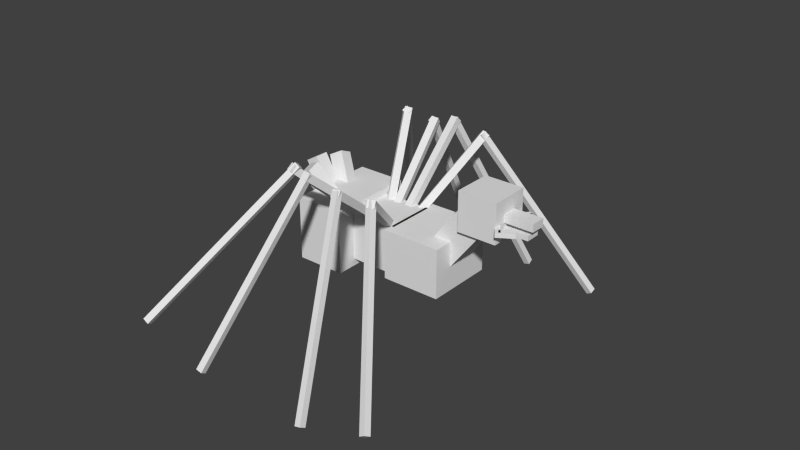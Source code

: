 # Source: spiderduck.blend  (saved by Blender 2.72.0; exported with 4.5.12 LTS)
import bpy
from mathutils import Matrix  # noqa: F401  (used for matrix-valued properties, if any)

bpy.ops.wm.read_factory_settings(use_empty=True)
scene = bpy.context.scene
scene.name = 'Scene'

# ---- collections
col_collection_1 = bpy.data.collections.new('Collection 1'); scene.collection.children.link(col_collection_1)

# ---- materials (node trees are filled in below, after node groups)
mat_material = bpy.data.materials.new('Material')
mat_material.alpha_threshold = 0.0
mat_material.use_transparent_shadow = False
mat_material.roughness = 0.5
mat_material.line_color = (0.0, 0.0, 0.0, 1.0)

# ---- material node trees

# ---- world
world_world = bpy.data.worlds.new('World'); scene.world = world_world
world_world.color = (0.05088, 0.05088, 0.05088)
world_world.use_sun_shadow = False
world_world.sun_shadow_jitter_overblur = 0.0
world_world.cycles.sampling_method = 'MANUAL'
world_world.cycles.sample_map_resolution = 256

# ---- meshes
me_cube = bpy.data.meshes.new('Cube')
me_cube.from_pydata([(-4.874, -8.108, -1.831), (-4.953, -7.898, -1.962), (-4.731, -7.898, -2.097), (-4.652, -8.108, -1.967), (-1.501, -3.411, 3.697), (-1.58, -3.201, 3.567), (-1.358, -3.201, 3.431), (-1.279, -3.411, 3.562), (-2.171, -8.084, -2.863), (-2.203, -7.863, -2.995), (-1.95, -7.863, -3.055), (-1.918, -8.084, -2.923), (-0.5999, -3.881, 3.761), (-0.6315, -3.66, 3.628), (-0.3785, -3.66, 3.568), (-0.347, -3.881, 3.701), (2.289, -7.743, -3.379), (2.32, -7.517, -3.504), (2.572, -7.517, -3.44), (2.541, -7.743, -3.315), (0.5869, -3.774, 3.356), (0.6185, -3.549, 3.231), (0.8706, -3.549, 3.294), (0.839, -3.774, 3.419), (4.901, -7.429, -2.708), (4.978, -7.213, -2.831), (5.199, -7.213, -2.693), (5.122, -7.429, -2.57), (1.389, -2.965, 2.926), (1.465, -2.749, 2.803), (1.686, -2.749, 2.94), (1.609, -2.965, 3.063), (-5.514, 7.652, -1.894), (-5.433, 7.865, -1.769), (-5.214, 7.865, -1.911), (-5.295, 7.652, -2.036), (-1.949, 3.067, 3.608), (-1.868, 3.28, 3.733), (-1.649, 3.28, 3.592), (-1.73, 3.067, 3.467), (-1.549, 7.339, -3.545), (-1.537, 7.564, -3.416), (-1.278, 7.564, -3.442), (-1.291, 7.339, -3.571), (-0.8639, 3.346, 3.353), (-0.8511, 3.571, 3.482), (-0.5923, 3.571, 3.456), (-0.6052, 3.346, 3.327), (1.874, 6.57, -3.455), (1.849, 6.807, -3.35), (2.103, 6.807, -3.292), (2.127, 6.57, -3.397), (0.2376, 3.244, 3.634), (0.2133, 3.48, 3.739), (0.4666, 3.48, 3.797), (0.4909, 3.244, 3.692), (5.389, 5.797, -3.258), (5.389, 6.041, -3.168), (5.616, 5.997, -3.049), (5.616, 5.753, -3.14), (1.489, 3.374, 3.293), (1.489, 3.618, 3.383), (1.716, 3.574, 3.502), (1.716, 3.33, 3.412), (0.2246, -0.3612, 0.2839), (0.1431, -0.1928, 0.5184), (0.4132, -0.06217, 0.5184), (0.4947, -0.2306, 0.2839), (1.586, -3.176, 2.778), (1.505, -3.008, 3.013), (1.775, -2.877, 3.013), (1.856, -3.046, 2.778), (0.05371, -0.7848, 0.7181), (0.02112, -0.6045, 0.9556), (0.3163, -0.5511, 0.9556), (0.3489, -0.7314, 0.7181), (0.617, -3.901, 3.161), (0.5844, -3.721, 3.399), (0.8796, -3.668, 3.399), (0.9122, -3.848, 3.161), (-0.3193, -0.9444, 0.9451), (-0.2951, -0.7531, 1.175), (0.002501, -0.7908, 1.175), (-0.02169, -0.9821, 0.9451), (-0.7038, -3.985, 3.516), (-0.6797, -3.793, 3.746), (-0.382, -3.831, 3.746), (-0.4062, -4.022, 3.516), (-0.7414, -0.7904, 0.7062), (-0.6718, -0.6, 0.9274), (-0.39, -0.7029, 0.9274), (-0.4596, -0.8933, 0.7062), (-1.753, -3.56, 3.409), (-1.683, -3.37, 3.63), (-1.401, -3.473, 3.63), (-1.471, -3.663, 3.409), (-0.6042, 0.5777, 1.039), (-0.7878, 0.6952, 0.8327), (-0.5724, 0.887, 0.7502), (-0.3888, 0.7695, 0.9563), (-1.93, 3.225, 3.729), (-2.114, 3.342, 3.523), (-1.898, 3.534, 3.44), (-1.715, 3.416, 3.646), (-0.3357, 0.4876, 0.896), (-0.3973, 0.6742, 0.6693), (-0.1059, 0.7415, 0.6456), (-0.0443, 0.5549, 0.8723), (-0.8174, 3.488, 3.497), (-0.8789, 3.675, 3.27), (-0.5876, 3.742, 3.246), (-0.526, 3.556, 3.473), (0.1301, 0.626, 0.9196), (0.1475, 0.8439, 0.7142), (0.4468, 0.8253, 0.7198), (0.4295, 0.6074, 0.9252), (0.2452, 3.364, 3.834), (0.2625, 3.581, 3.628), (0.5619, 3.563, 3.634), (0.5445, 3.345, 3.839), (0.4579, 0.8833, 0.7612), (0.6766, 0.9768, 0.5784), (0.8674, 0.7857, 0.709), (0.6487, 0.6922, 0.8918), (1.468, 3.704, 3.412), (1.687, 3.797, 3.229), (1.878, 3.606, 3.36), (1.659, 3.512, 3.542), (5.295, -0.4985, 2.3), (5.133, -0.6161, 2.3), (5.486, -1.101, 2.3), (5.648, -0.9839, 2.3), (5.295, -0.4985, 2.1), (5.133, -0.6161, 2.1), (5.486, -1.101, 2.1), (5.648, -0.9839, 2.1), (5.477, -0.8615, 2.3), (5.582, -1.032, 2.3), (6.094, -0.7191, 2.3), (5.989, -0.5485, 2.3), (5.477, -0.8615, 2.1), (5.582, -1.032, 2.1), (6.094, -0.7191, 2.1), (5.989, -0.5485, 2.1), (5.31, 0.4073, 2.1), (5.158, 0.5376, 2.1), (5.549, 0.9927, 2.1), (5.701, 0.8624, 2.1), (5.31, 0.4073, 2.3), (5.158, 0.5376, 2.3), (5.549, 0.9927, 2.3), (5.701, 0.8624, 2.3), (5.521, 0.7542, 2.1), (5.639, 0.9158, 2.1), (6.124, 0.5623, 2.1), (6.006, 0.4007, 2.1), (5.521, 0.7542, 2.3), (5.639, 0.9158, 2.3), (6.124, 0.5623, 2.3), (6.006, 0.4007, 2.3), (5.308, -0.3, 1.912), (5.308, 0.3, 1.912), (6.308, 0.3, 1.912), (6.308, -0.3, 1.912), (5.308, -0.3, 2.112), (5.308, 0.3, 2.112), (6.308, 0.3, 2.112), (6.308, -0.3, 2.112), (5.291, -0.3, 2.299), (5.291, 0.3, 2.299), (6.491, 0.3, 2.299), (6.491, -0.3, 2.299), (5.291, -0.3, 2.619), (5.291, 0.3, 2.619), (6.491, 0.3, 2.619), (6.491, -0.3, 2.619), (3.291, 1.4, -1.0), (3.291, -1.4, -1.0), (0.8909, -1.4, -1.0), (0.8909, 1.4, -1.0), (3.291, 1.4, 1.0), (3.291, -1.4, 1.0), (0.8909, -1.4, 1.0), (0.8909, 1.4, 1.0), (-2.566, -0.49, 0.2452), (-2.566, 0.01148, 0.4676), (-2.047, -0.08862, 0.7462), (-2.047, -0.5901, 0.5238), (-3.566, -1.068, 1.854), (-3.566, -0.5665, 2.076), (-3.047, -0.6666, 2.355), (-3.047, -1.168, 2.132), (-2.587, 0.01752, 0.4662), (-2.587, 0.5195, 0.245), (-2.067, 0.619, 0.5238), (-2.067, 0.1171, 0.7451), (-3.587, 0.5924, 2.076), (-3.587, 1.094, 1.855), (-3.067, 1.194, 2.134), (-3.067, 0.692, 2.355), (-2.992, -0.27, 0.284), (-2.992, 0.27, 0.284), (-2.472, 0.27, 0.584), (-2.472, -0.27, 0.584), (-3.992, -0.27, 2.016), (-3.992, 0.27, 2.016), (-3.472, 0.27, 2.316), (-3.472, -0.27, 2.316), (-0.9767, 1.8, -1.3), (-0.9767, -1.8, -1.3), (-2.977, -1.8, -1.3), (-2.977, 1.8, -1.3), (-0.9767, 1.8, 1.3), (-0.9767, -1.8, 1.3), (-2.977, -1.8, 1.3), (-2.977, 1.8, 1.3), (3.716, -0.8, 1.622), (3.716, 0.8, 1.622), (5.316, 0.8, 1.622), (5.316, -0.8, 1.622), (3.716, -0.8, 3.222), (3.716, 0.8, 3.222), (5.316, 0.8, 3.222), (5.316, -0.8, 3.222), (3.081, 0.6, -0.2903), (3.081, -0.6, -0.2903), (2.126, -0.6, 0.4366), (2.126, 0.6, 0.4366), (4.777, 0.6, 1.937), (4.777, -0.6, 1.937), (3.822, -0.6, 2.664), (3.822, 0.6, 2.664), (1.0, 1.0, -1.0), (1.0, -1.0, -1.0), (-1.0, -1.0, -1.0), (-1.0, 1.0, -1.0), (1.0, 1.0, 1.0), (1.0, -1.0, 1.0), (-1.0, -1.0, 1.0), (-1.0, 1.0, 1.0)], [], [(4, 5, 1, 0), (5, 6, 2, 1), (6, 7, 3, 2), (7, 4, 0, 3), (0, 1, 2, 3), (7, 6, 5, 4), (12, 13, 9, 8), (13, 14, 10, 9), (14, 15, 11, 10), (15, 12, 8, 11), (8, 9, 10, 11), (15, 14, 13, 12), (20, 21, 17, 16), (21, 22, 18, 17), (22, 23, 19, 18), (23, 20, 16, 19), (16, 17, 18, 19), (23, 22, 21, 20), (28, 29, 25, 24), (29, 30, 26, 25), (30, 31, 27, 26), (31, 28, 24, 27), (24, 25, 26, 27), (31, 30, 29, 28), (36, 37, 33, 32), (37, 38, 34, 33), (38, 39, 35, 34), (39, 36, 32, 35), (32, 33, 34, 35), (39, 38, 37, 36), (44, 45, 41, 40), (45, 46, 42, 41), (46, 47, 43, 42), (47, 44, 40, 43), (40, 41, 42, 43), (47, 46, 45, 44), (52, 53, 49, 48), (53, 54, 50, 49), (54, 55, 51, 50), (55, 52, 48, 51), (48, 49, 50, 51), (55, 54, 53, 52), (60, 61, 57, 56), (61, 62, 58, 57), (62, 63, 59, 58), (63, 60, 56, 59), (56, 57, 58, 59), (63, 62, 61, 60), (68, 69, 65, 64), (69, 70, 66, 65), (70, 71, 67, 66), (71, 68, 64, 67), (64, 65, 66, 67), (71, 70, 69, 68), (76, 77, 73, 72), (77, 78, 74, 73), (78, 79, 75, 74), (79, 76, 72, 75), (72, 73, 74, 75), (79, 78, 77, 76), (84, 85, 81, 80), (85, 86, 82, 81), (86, 87, 83, 82), (87, 84, 80, 83), (80, 81, 82, 83), (87, 86, 85, 84), (92, 93, 89, 88), (93, 94, 90, 89), (94, 95, 91, 90), (95, 92, 88, 91), (88, 89, 90, 91), (95, 94, 93, 92), (100, 101, 97, 96), (101, 102, 98, 97), (102, 103, 99, 98), (103, 100, 96, 99), (96, 97, 98, 99), (103, 102, 101, 100), (108, 109, 105, 104), (109, 110, 106, 105), (110, 111, 107, 106), (111, 108, 104, 107), (104, 105, 106, 107), (111, 110, 109, 108), (116, 117, 113, 112), (117, 118, 114, 113), (118, 119, 115, 114), (119, 116, 112, 115), (112, 113, 114, 115), (119, 118, 117, 116), (124, 125, 121, 120), (125, 126, 122, 121), (126, 127, 123, 122), (127, 124, 120, 123), (120, 121, 122, 123), (127, 126, 125, 124), (132, 133, 129, 128), (133, 134, 130, 129), (134, 135, 131, 130), (135, 132, 128, 131), (128, 129, 130, 131), (135, 134, 133, 132), (140, 141, 137, 136), (141, 142, 138, 137), (142, 143, 139, 138), (143, 140, 136, 139), (136, 137, 138, 139), (143, 142, 141, 140), (148, 149, 145, 144), (149, 150, 146, 145), (150, 151, 147, 146), (151, 148, 144, 147), (144, 145, 146, 147), (151, 150, 149, 148), (156, 157, 153, 152), (157, 158, 154, 153), (158, 159, 155, 154), (159, 156, 152, 155), (152, 153, 154, 155), (159, 158, 157, 156), (164, 165, 161, 160), (165, 166, 162, 161), (166, 167, 163, 162), (167, 164, 160, 163), (160, 161, 162, 163), (167, 166, 165, 164), (172, 173, 169, 168), (173, 174, 170, 169), (174, 175, 171, 170), (175, 172, 168, 171), (168, 169, 170, 171), (175, 174, 173, 172), (176, 177, 178, 179), (180, 183, 182, 181), (176, 180, 181, 177), (177, 181, 182, 178), (178, 182, 183, 179), (180, 176, 179, 183), (188, 189, 185, 184), (189, 190, 186, 185), (190, 191, 187, 186), (191, 188, 184, 187), (184, 185, 186, 187), (191, 190, 189, 188), (196, 197, 193, 192), (197, 198, 194, 193), (198, 199, 195, 194), (199, 196, 192, 195), (192, 193, 194, 195), (199, 198, 197, 196), (204, 205, 201, 200), (205, 206, 202, 201), (206, 207, 203, 202), (207, 204, 200, 203), (200, 201, 202, 203), (207, 206, 205, 204), (208, 209, 210, 211), (212, 215, 214, 213), (208, 212, 213, 209), (209, 213, 214, 210), (210, 214, 215, 211), (212, 208, 211, 215), (220, 221, 217, 216), (221, 222, 218, 217), (222, 223, 219, 218), (223, 220, 216, 219), (216, 217, 218, 219), (223, 222, 221, 220), (224, 225, 226, 227), (228, 231, 230, 229), (224, 228, 229, 225), (225, 229, 230, 226), (226, 230, 231, 227), (228, 224, 227, 231), (232, 233, 234, 235), (236, 239, 238, 237), (232, 236, 237, 233), (233, 237, 238, 234), (234, 238, 239, 235), (236, 232, 235, 239)])
_uv = me_cube.uv_layers.new(name='UVMap')
_uv.uv.foreach_set('vector', [0.9226, 0.002713, 0.9371, 0.0, 0.9371, 0.4256, 0.9226, 0.4283, 0.892, 0.0, 0.9074, 0.0008377, 0.9074, 0.4645, 0.892, 0.4636, 0.7682, 0.4819, 0.7827, 0.4846, 0.7827, 0.9101, 0.7682, 0.9074, 0.9074, 0.9281, 0.892, 0.929, 0.892, 0.4653, 0.9074, 0.4645, 0.4214, 0.2114, 0.4214, 0.1959, 0.4345, 0.1973, 0.4345, 0.2129, 0.7327, 0.8568, 0.7327, 0.8724, 0.7196, 0.8738, 0.7196, 0.8582, 0.8766, 0.4683, 0.8611, 0.4689, 0.8611, 0.0005537, 0.8766, 0.0, 0.3588, 0.3809, 0.3743, 0.3811, 0.3743, 0.8573, 0.3588, 0.8571, 0.892, 0.4689, 0.8766, 0.4683, 0.8766, 0.0, 0.892, 0.0005536, 0.8611, 0.4763, 0.8456, 0.4765, 0.8456, 0.0002061, 0.8611, 0.0, 0.6951, 0.1132, 0.6951, 0.09765, 0.7101, 0.09839, 0.7101, 0.1139, 0.3416, 0.2169, 0.3416, 0.2013, 0.3566, 0.2006, 0.3566, 0.2162, 0.7991, 0.4804, 0.7837, 0.4807, 0.7837, 0.000268, 0.7991, 0.0, 0.8301, 0.4786, 0.8146, 0.4788, 0.8146, 0.000277, 0.8301, 0.0, 0.8146, 0.4807, 0.7991, 0.4804, 0.7991, 0.0, 0.8146, 0.000268, 0.8456, 0.4788, 0.8301, 0.4786, 0.8301, 0.0, 0.8456, 0.000277, 0.3416, 0.2006, 0.3416, 0.2162, 0.3263, 0.2166, 0.3263, 0.201, 0.311, 0.2162, 0.311, 0.2006, 0.3263, 0.201, 0.3263, 0.2166, 0.8915, 0.9185, 0.8767, 0.9204, 0.8767, 0.4707, 0.8915, 0.4689, 0.9226, 0.9334, 0.9074, 0.9343, 0.9074, 0.4681, 0.9226, 0.4672, 0.8604, 0.9279, 0.8456, 0.9261, 0.8456, 0.4765, 0.8604, 0.4783, 0.9226, 0.4672, 0.9074, 0.4662, 0.9074, 0.0, 0.9226, 0.0009237, 0.3705, 0.2006, 0.3705, 0.2162, 0.3566, 0.2173, 0.3566, 0.2018, 0.1917, 0.8625, 0.1917, 0.847, 0.2056, 0.8481, 0.2056, 0.8637, 0.9368, 0.8596, 0.9226, 0.8565, 0.9226, 0.4283, 0.9368, 0.4313, 0.7178, 0.9279, 0.7055, 0.9319, 0.7055, 0.49, 0.7178, 0.486, 0.9368, 0.4313, 0.9509, 0.4283, 0.9509, 0.8565, 0.9368, 0.8596, 0.9775, 0.8742, 0.9652, 0.8702, 0.9652, 0.4283, 0.9775, 0.4323, 0.3713, 0.8729, 0.3588, 0.8746, 0.3588, 0.859, 0.3713, 0.8573, 0.2041, 0.8809, 0.1917, 0.8792, 0.1917, 0.8637, 0.2041, 0.8654, 0.7527, 0.09765, 0.7682, 0.09786, 0.7682, 0.5795, 0.7527, 0.5793, 0.2171, 0.574, 0.2323, 0.5721, 0.2323, 0.9515, 0.2171, 0.9534, 0.7682, 0.000211, 0.7837, 0.0, 0.7837, 0.4817, 0.7682, 0.4819, 0.08714, 0.9553, 0.07185, 0.9534, 0.07185, 0.574, 0.08714, 0.5759, 0.3467, 0.7559, 0.3587, 0.7557, 0.3587, 0.7715, 0.3467, 0.7717, 0.5024, 0.7579, 0.4904, 0.7577, 0.4904, 0.7419, 0.5024, 0.7421, 0.7216, 0.09765, 0.7371, 0.09775, 0.7371, 0.577, 0.7216, 0.5769, 0.8011, 0.8398, 0.7857, 0.8384, 0.7837, 0.4916, 0.7991, 0.493, 0.7527, 0.5769, 0.7371, 0.577, 0.7371, 0.09775, 0.7527, 0.09765, 0.8166, 0.8274, 0.8011, 0.8288, 0.8032, 0.482, 0.8186, 0.4807, 0.8011, 0.482, 0.7991, 0.493, 0.7837, 0.4916, 0.7857, 0.4807, 0.8166, 0.8274, 0.8186, 0.8384, 0.8032, 0.8398, 0.8011, 0.8288, 0.83, 0.4792, 0.8456, 0.4788, 0.8456, 0.914, 0.83, 0.9144, 0.9652, 0.8322, 0.9509, 0.8286, 0.9509, 0.4283, 0.9652, 0.4319, 0.8767, 0.9044, 0.8611, 0.904, 0.8611, 0.4689, 0.8767, 0.4693, 0.9371, 0.003623, 0.9514, 0.0, 0.9514, 0.4003, 0.9371, 0.4039, 0.3467, 0.7407, 0.3579, 0.7373, 0.3579, 0.7523, 0.3467, 0.7557, 0.4904, 0.7235, 0.5016, 0.7269, 0.5016, 0.7419, 0.4904, 0.7385, 0.9868, 0.2266, 0.9692, 0.2281, 0.9692, 0.001434, 0.9868, 0.0, 0.591, 0.7312, 0.6088, 0.7318, 0.6088, 0.9623, 0.591, 0.9617, 0.2746, 1.0, 0.2571, 0.9986, 0.2571, 0.7719, 0.2746, 0.7734, 0.9692, 0.2305, 0.9514, 0.2311, 0.9514, 0.0006083, 0.9692, 0.0, 0.6726, 0.5036, 0.6726, 0.486, 0.689, 0.4878, 0.689, 0.5055, 0.6561, 0.5055, 0.6561, 0.4878, 0.6726, 0.486, 0.6726, 0.5036, 0.4724, 0.6608, 0.4904, 0.6607, 0.4904, 0.9005, 0.4724, 0.9006, 0.05273, 0.7043, 0.0707, 0.7044, 0.0707, 0.9369, 0.05273, 0.9369, 0.7682, 0.8194, 0.7502, 0.8193, 0.7502, 0.5795, 0.7682, 0.5796, 0.5026, 0.7312, 0.5205, 0.7312, 0.5205, 0.9637, 0.5026, 0.9638, 0.4521, 0.2166, 0.4348, 0.2174, 0.4348, 0.1994, 0.4521, 0.1986, 0.4042, 0.1959, 0.4214, 0.1967, 0.4214, 0.2147, 0.4042, 0.2139, 0.3467, 0.915, 0.3289, 0.9152, 0.3289, 0.6732, 0.3467, 0.673, 0.4185, 0.9881, 0.4006, 0.9888, 0.4006, 0.7603, 0.4185, 0.7596, 1.786e-08, 0.7043, 0.01778, 0.7045, 0.01778, 0.9466, 0.0, 0.9463, 0.3827, 0.7596, 0.4006, 0.7603, 0.4006, 0.9888, 0.3827, 0.9881, 0.6561, 0.5048, 0.6391, 0.504, 0.6391, 0.486, 0.6561, 0.4868, 0.6221, 0.4868, 0.6391, 0.486, 0.6391, 0.504, 0.6221, 0.5048, 0.4356, 0.9959, 0.4185, 0.9972, 0.4185, 0.7609, 0.4356, 0.7596, 0.2923, 0.9943, 0.2746, 0.9957, 0.2747, 0.7734, 0.2923, 0.7719, 0.4356, 0.7596, 0.4527, 0.7609, 0.4527, 0.9972, 0.4356, 0.9959, 0.3099, 0.9957, 0.2923, 0.9943, 0.2923, 0.7719, 0.3099, 0.7734, 0.4042, 0.1959, 0.4042, 0.2131, 0.3874, 0.2152, 0.3874, 0.198, 0.3874, 0.198, 0.3874, 0.2152, 0.3706, 0.2131, 0.3706, 0.1959, 0.1917, 0.5725, 0.2051, 0.5757, 0.2051, 0.8095, 0.1917, 0.8063, 0.2051, 0.5757, 0.2171, 0.5721, 0.2171, 0.8059, 0.2051, 0.8095, 0.7176, 0.3824, 0.7042, 0.3857, 0.7042, 0.1519, 0.7176, 0.1486, 0.7042, 0.3857, 0.6922, 0.382, 0.6922, 0.1482, 0.7042, 0.1519, 0.7196, 0.82, 0.7355, 0.8194, 0.7355, 0.8376, 0.7196, 0.8382, 0.1917, 0.8095, 0.2075, 0.8102, 0.2075, 0.8283, 0.1917, 0.8277, 0.03525, 0.9469, 0.01778, 0.9467, 0.01778, 0.7043, 0.03525, 0.7046, 0.6146, 0.7749, 0.632, 0.7771, 0.632, 0.9911, 0.6146, 0.9889, 0.05273, 0.9467, 0.03525, 0.9469, 0.03525, 0.7046, 0.05273, 0.7043, 0.3273, 0.9859, 0.3099, 0.9881, 0.3099, 0.7741, 0.3273, 0.7719, 0.7196, 0.8386, 0.7355, 0.8382, 0.7355, 0.8564, 0.7196, 0.8568, 0.2075, 0.847, 0.1917, 0.8465, 0.1917, 0.8283, 0.2075, 0.8288, 0.7216, 0.577, 0.7395, 0.577, 0.7395, 0.8187, 0.7216, 0.8186, 0.2392, 0.7726, 0.2571, 0.7719, 0.2571, 0.9964, 0.2392, 0.997, 0.1051, 0.8157, 0.08714, 0.8157, 0.08714, 0.5741, 0.1051, 0.574, 0.4527, 0.7596, 0.4706, 0.7602, 0.4706, 0.9847, 0.4527, 0.9841, 0.6918, 0.212, 0.6753, 0.2125, 0.6753, 0.1943, 0.6918, 0.1938, 0.6786, 0.09765, 0.6951, 0.09809, 0.6951, 0.1163, 0.6786, 0.1158, 0.9775, 0.6528, 0.9926, 0.6569, 0.9926, 0.8773, 0.9775, 0.8731, 0.1183, 0.8084, 0.1051, 0.8045, 0.1051, 0.574, 0.1183, 0.5779, 0.9926, 0.6486, 0.9775, 0.6528, 0.9775, 0.4324, 0.9926, 0.4283, 1.0, 0.2304, 0.9868, 0.2343, 0.9868, 0.003879, 1.0, 0.0, 0.689, 0.486, 0.7045, 0.4873, 0.7045, 0.5053, 0.689, 0.504, 0.6849, 0.6575, 0.7004, 0.6561, 0.7004, 0.6742, 0.6849, 0.6755, 0.5337, 0.1899, 0.5435, 0.1874, 0.5435, 0.1988, 0.5337, 0.2012, 0.7042, 0.1181, 0.7042, 0.1482, 0.6922, 0.1477, 0.6922, 0.1176, 0.5435, 0.2151, 0.5337, 0.2126, 0.5337, 0.2012, 0.5435, 0.2037, 0.5217, 0.218, 0.5217, 0.1879, 0.5337, 0.1874, 0.5337, 0.2175, 0.6871, 0.1566, 0.6753, 0.1572, 0.6753, 0.1227, 0.6871, 0.1221, 0.5022, 0.6958, 0.4904, 0.6952, 0.4904, 0.6607, 0.5022, 0.6613, 0.5783, 0.3883, 0.5678, 0.3887, 0.5678, 0.3766, 0.5783, 0.3762, 0.5664, 0.1807, 0.5664, 0.2128, 0.5554, 0.2151, 0.5554, 0.183, 0.5783, 0.3762, 0.5887, 0.3766, 0.5887, 0.3887, 0.5783, 0.3883, 0.5664, 0.1486, 0.5664, 0.1807, 0.5554, 0.1784, 0.5554, 0.1463, 0.6866, 0.1938, 0.6753, 0.1933, 0.6753, 0.1572, 0.6866, 0.1578, 0.3467, 0.6736, 0.358, 0.673, 0.358, 0.7091, 0.3467, 0.7096, 0.719, 0.109, 0.7101, 0.1119, 0.7101, 0.1005, 0.719, 0.09765, 0.3467, 0.7373, 0.3467, 0.7103, 0.3586, 0.7096, 0.3586, 0.7366, 0.7485, 0.5912, 0.7395, 0.5883, 0.7395, 0.577, 0.7485, 0.5798, 0.4904, 0.7228, 0.4904, 0.6958, 0.5023, 0.6965, 0.5023, 0.7235, 0.614, 0.3757, 0.6025, 0.3764, 0.6025, 0.341, 0.614, 0.3402, 0.591, 0.3402, 0.6025, 0.341, 0.6025, 0.3764, 0.591, 0.3757, 0.749, 0.6038, 0.7395, 0.6033, 0.7395, 0.5912, 0.749, 0.5917, 0.715, 0.1152, 0.715, 0.1453, 0.7042, 0.1482, 0.7042, 0.1182, 0.749, 0.6159, 0.7395, 0.6164, 0.7395, 0.6042, 0.749, 0.6038, 0.5982, 0.7248, 0.5982, 0.6947, 0.6091, 0.6977, 0.6091, 0.7277, 0.5794, 0.3402, 0.591, 0.341, 0.591, 0.3762, 0.5794, 0.3754, 0.5678, 0.341, 0.5794, 0.3402, 0.5794, 0.3754, 0.5679, 0.3762, 0.5559, 0.3402, 0.5559, 0.3766, 0.5439, 0.3766, 0.5439, 0.3402, 0.5442, 0.2071, 0.5442, 0.1464, 0.5554, 0.1463, 0.5554, 0.207, 0.5559, 0.3766, 0.5559, 0.3402, 0.5678, 0.3402, 0.5678, 0.3766, 0.5982, 0.6946, 0.5982, 0.634, 0.6094, 0.634, 0.6094, 0.6947, 0.4881, 0.1463, 0.5217, 0.1471, 0.5217, 0.2077, 0.4881, 0.2069, 0.4545, 0.1471, 0.4881, 0.1463, 0.4881, 0.2069, 0.4545, 0.2077, 0.5248, 0.3766, 0.5248, 0.3403, 0.5439, 0.3402, 0.5439, 0.3766, 0.6849, 0.6561, 0.6849, 0.5833, 0.7029, 0.5832, 0.7029, 0.656, 0.4348, 0.1986, 0.4348, 0.1622, 0.454, 0.1622, 0.454, 0.1986, 0.6849, 0.5831, 0.6849, 0.5103, 0.7029, 0.5104, 0.7029, 0.5832, 0.632, 0.8849, 0.6657, 0.8857, 0.6657, 0.9584, 0.632, 0.9576, 0.5865, 0.9219, 0.5529, 0.9227, 0.5529, 0.85, 0.5865, 0.8492, 0.311, 0.1622, 0.311, 0.003214, 0.4545, 0.0, 0.4545, 0.159, 0.2392, 0.2187, 0.3827, 0.2219, 0.3827, 0.3809, 0.2392, 0.3777, 0.5023, 0.3887, 0.3827, 0.3885, 0.3827, 0.2187, 0.5023, 0.2189, 0.2319, 0.5721, 0.1198, 0.5714, 0.1198, 0.4258, 0.2319, 0.4265, 0.3588, 0.5507, 0.2392, 0.5509, 0.2392, 0.3811, 0.3588, 0.3809, 0.5665, 0.1456, 0.4545, 0.1463, 0.4545, 0.0007039, 0.5665, 0.0, 0.7355, 0.8227, 0.7682, 0.8194, 0.7682, 0.9261, 0.7355, 0.9293, 0.1525, 0.823, 0.1852, 0.8316, 0.1852, 0.9317, 0.1525, 0.9231, 0.1198, 0.9256, 0.08714, 0.9224, 0.08714, 0.8157, 0.1198, 0.819, 0.1198, 0.8316, 0.1525, 0.823, 0.1525, 0.9231, 0.1198, 0.9317, 0.5217, 0.1531, 0.5442, 0.1463, 0.5442, 0.1807, 0.5217, 0.1874, 0.5023, 0.3402, 0.5248, 0.347, 0.5248, 0.3813, 0.5023, 0.3745, 0.6976, 0.8849, 0.6648, 0.8826, 0.6648, 0.7749, 0.6976, 0.7772, 0.1915, 0.823, 0.1556, 0.8226, 0.1556, 0.7024, 0.1915, 0.7028, 0.6648, 0.8826, 0.632, 0.8849, 0.632, 0.7772, 0.6648, 0.7749, 0.1198, 0.7028, 0.1556, 0.7024, 0.1556, 0.8226, 0.1198, 0.823, 0.3706, 0.1954, 0.3706, 0.1622, 0.4027, 0.1626, 0.4027, 0.1959, 0.4348, 0.1622, 0.4348, 0.1954, 0.4027, 0.1959, 0.4027, 0.1626, 0.7863, 0.8403, 0.8186, 0.8398, 0.8186, 0.9485, 0.7863, 0.949, 0.591, 0.8492, 0.5557, 0.847, 0.5557, 0.7312, 0.591, 0.7334, 0.5529, 0.9584, 0.5205, 0.9579, 0.5205, 0.8492, 0.5529, 0.8497, 0.5205, 0.7334, 0.5557, 0.7312, 0.5557, 0.847, 0.5205, 0.8492, 0.3706, 0.1953, 0.3408, 0.2006, 0.3408, 0.1675, 0.3706, 0.1622, 0.311, 0.1622, 0.3408, 0.1675, 0.3408, 0.2006, 0.311, 0.1953, 0.1196, 0.4258, 0.1196, 0.2213, 0.2392, 0.2187, 0.2392, 0.4231, 0.1196, 0.4258, 0.0, 0.4231, 2.857e-08, 0.2187, 0.1196, 0.2213, 0.311, 0.2187, 0.1555, 0.2184, 0.1555, 0.0, 0.311, 0.0002903, 0.3827, 0.537, 0.3827, 0.3895, 0.5026, 0.3887, 0.5026, 0.5363, 0.1555, 0.2184, 2.143e-08, 0.2187, 0.0, 0.0002903, 0.1555, 0.0, 0.1198, 0.4265, 0.1198, 0.574, 1e-07, 0.5733, 0.0, 0.4258, 0.5982, 0.634, 0.5982, 0.731, 0.5026, 0.7312, 0.5026, 0.6341, 0.7682, 0.0, 0.7682, 0.09709, 0.6786, 0.09765, 0.6786, 0.0005631, 0.7178, 0.3889, 0.7178, 0.486, 0.6221, 0.4858, 0.6221, 0.3887, 0.6146, 0.7744, 0.6146, 0.6773, 0.7043, 0.6779, 0.7043, 0.7749, 0.2392, 0.673, 0.3289, 0.675, 0.3289, 0.7719, 0.2392, 0.7699, 0.3827, 0.6627, 0.4724, 0.6607, 0.4724, 0.7576, 0.3827, 0.7596, 0.6753, 0.1221, 0.6753, 0.1902, 0.6209, 0.207, 0.6209, 0.1389, 0.5665, 0.1221, 0.6209, 0.1389, 0.6209, 0.207, 0.5665, 0.1902, 0.07185, 0.574, 0.07185, 0.7025, 3.571e-09, 0.7043, 0.0, 0.5759, 0.6922, 0.2232, 0.6922, 0.3857, 0.6219, 0.3812, 0.6219, 0.2187, 0.1917, 0.5739, 0.1917, 0.7024, 0.1198, 0.7006, 0.1198, 0.5721, 0.6849, 0.5103, 0.6849, 0.6728, 0.6146, 0.6773, 0.6146, 0.5148, 0.4948, 0.6607, 0.3827, 0.6582, 0.3827, 0.537, 0.4948, 0.5395, 0.5026, 0.634, 0.5026, 0.5128, 0.6146, 0.5103, 0.6146, 0.6315, 0.6219, 0.3402, 0.5023, 0.34, 0.5023, 0.2187, 0.6219, 0.2189, 0.3512, 0.673, 0.2392, 0.6723, 0.2392, 0.5509, 0.3512, 0.5516, 0.5026, 0.389, 0.6221, 0.3887, 0.6221, 0.5101, 0.5026, 0.5103, 0.5665, 0.0007038, 0.6786, 0.0, 0.6786, 0.1214, 0.5665, 0.1221])
me_cube.materials.append(mat_material)
me_cube.use_remesh_preserve_volume = False
me_cube.use_remesh_preserve_attributes = False
me_cube.use_mirror_vertex_groups = False
me_cube.update()
arm_armature = bpy.data.armatures.new('Armature')  # bones are not reproduced

# ---- objects
ob_armature = bpy.data.objects.new('Armature', arm_armature)
ob_cube = bpy.data.objects.new('Cube', me_cube)

# ---- transforms, parenting, visibility, modifiers, constraints
ob_armature.location = (0.0, 0.0, 0.0)
ob_armature.rotation_euler = (0.0, -0.0, 0.004817)
ob_armature.show_in_front = True
ob_armature.lineart.crease_threshold = 0.0
ob_cube.parent = ob_armature
ob_cube.location = (-1.03, 0.0, 0.0)
ob_cube.lock_rotations_4d = False
ob_cube.empty_display_type = 'ARROWS'
ob_cube.lineart.crease_threshold = 0.0
_vg = ob_cube.vertex_groups.new(name='Bone')
for _i, _w in zip([224, 225, 226, 227], [0.1152, 0.06567, 0.8349, 0.8896]): _vg.add([_i], _w, 'REPLACE')
_vg = ob_cube.vertex_groups.new(name='Bone.001')
for _i, _w in zip([230, 231], [0.1898, 0.1919]): _vg.add([_i], _w, 'REPLACE')
_vg = ob_cube.vertex_groups.new(name='Bone.002')
for _i, _w in zip([144, 145, 147, 148, 149, 230, 231], [0.4659, 0.1771, 0.05133, 0.5276, 0.8976, 0.1898, 0.1919]): _vg.add([_i], _w, 'REPLACE')
_vg = ob_cube.vertex_groups.new(name='Bone.004')
for _i, _w in zip([144, 145, 146, 147, 148, 149, 150, 151], [0.5219, 0.8093, 0.4847, 0.3267, 0.4568, 0.09427, 0.4629, 0.1362]): _vg.add([_i], _w, 'REPLACE')
_vg = ob_cube.vertex_groups.new(name='Bone.005')
for _i, _w in zip([146, 147, 150, 151, 152, 153, 154, 155, 156, 157, 158, 159], [0.5061, 0.6219, 0.5219, 0.8395, 1.0, 1.0, 1.0, 1.0, 1.0, 1.0, 1.0, 1.0]): _vg.add([_i], _w, 'REPLACE')
_vg = ob_cube.vertex_groups.new(name='Bone.003')
for _i, _w in zip([128, 129, 131, 132, 133, 228, 229, 230, 231], [0.1854, 0.2567, 0.001286, 0.5132, 0.9955, 0.1104, 0.8428, 0.225, 0.1961]): _vg.add([_i], _w, 'REPLACE')
_vg = ob_cube.vertex_groups.new(name='Bone.006')
for _i, _w in zip([128, 129, 130, 131, 132, 134, 135], [0.777, 0.7167, 0.4832, 0.3359, 0.4627, 0.4685, 0.1151]): _vg.add([_i], _w, 'REPLACE')
_vg = ob_cube.vertex_groups.new(name='Bone.007')
for _i, _w in zip([128, 129, 130, 131, 134, 135, 136, 137, 138, 139, 140, 141, 142, 143], [0.02527, 0.003319, 0.5083, 0.6385, 0.5191, 0.8688, 1.0, 1.0, 1.0, 1.0, 1.0, 1.0, 1.0, 1.0]): _vg.add([_i], _w, 'REPLACE')
_vg = ob_cube.vertex_groups.new(name='Bone.008')
for _i, _w in zip([216, 217, 218, 219, 220, 221, 222, 223, 230, 231], [1.0, 1.0, 1.0, 1.0, 1.0, 1.0, 1.0, 1.0, 0.1898, 0.1919]): _vg.add([_i], _w, 'REPLACE')
_vg = ob_cube.vertex_groups.new(name='Bone.009')
_vg.add([168, 169, 170, 171, 172, 173, 174, 175], 1.0, 'REPLACE')
_vg = ob_cube.vertex_groups.new(name='Bone.010')
_vg.add([64, 65, 66, 67, 68, 69, 70, 71], 1.0, 'REPLACE')
_vg = ob_cube.vertex_groups.new(name='Bone.016')
for _i, _w in zip([28, 29, 30, 31], [0.9961, 0.9992, 0.9961, 0.9951]): _vg.add([_i], _w, 'REPLACE')
_vg = ob_cube.vertex_groups.new(name='Bone.017')
for _i, _w in zip([24, 25, 26, 27], [0.9996, 0.9998, 0.9995, 0.9985]): _vg.add([_i], _w, 'REPLACE')
_vg = ob_cube.vertex_groups.new(name='Bone.011')
for _i, _w in zip([72, 73, 74, 75, 76, 77, 78, 79], [1.0, 1.0, 1.0, 1.0, 1.0, 1.0, 1.0, 1.0]): _vg.add([_i], _w, 'REPLACE')
_vg = ob_cube.vertex_groups.new(name='Bone.019')
for _i, _w in zip([20, 21, 22, 23], [0.996, 0.9991, 0.996, 0.995]): _vg.add([_i], _w, 'REPLACE')
_vg = ob_cube.vertex_groups.new(name='Bone.020')
for _i, _w in zip([16, 17, 18, 19], [0.9981, 0.9994, 0.9994, 0.999]): _vg.add([_i], _w, 'REPLACE')
_vg = ob_cube.vertex_groups.new(name='Bone.012')
_vg = ob_cube.vertex_groups.new(name='Bone.018')
for _i, _w in zip([12, 13, 14, 15, 80, 81, 82, 83, 84, 85, 86, 87], [0.9974, 0.9994, 0.9993, 0.9973, 1.0, 1.0, 1.0, 1.0, 1.0, 1.0, 1.0, 1.0]): _vg.add([_i], _w, 'REPLACE')
_vg = ob_cube.vertex_groups.new(name='Bone.021')
for _i, _w in zip([8, 9, 10, 11], [0.9973, 0.9973, 0.9992, 0.9994]): _vg.add([_i], _w, 'REPLACE')
_vg = ob_cube.vertex_groups.new(name='Bone.013')
for _i, _w in zip([88, 89, 90, 91, 92, 93, 94, 95], [0.9839, 0.8823, 0.3416, 0.9528, 0.7915, 0.7903, 0.7881, 0.7907]): _vg.add([_i], _w, 'REPLACE')
_vg = ob_cube.vertex_groups.new(name='Bone.014')
for _i, _w in zip([89, 90, 91, 92, 93, 94, 95], [0.1177, 0.6584, 0.04444, 0.2085, 0.2097, 0.2119, 0.2093]): _vg.add([_i], _w, 'REPLACE')
_vg = ob_cube.vertex_groups.new(name='Bone.015')
for _i, _w in zip([0, 1, 2, 3, 4, 5, 6, 7], [1.0, 1.0, 1.0, 1.0, 1.0, 1.0, 1.0, 1.0]): _vg.add([_i], _w, 'REPLACE')
_vg = ob_cube.vertex_groups.new(name='Bone.022')
for _i, _w in zip([96, 97, 98, 99, 100, 101, 102, 103], [1.0, 1.0, 1.0, 1.0, 1.0, 1.0, 1.0, 1.0]): _vg.add([_i], _w, 'REPLACE')
_vg = ob_cube.vertex_groups.new(name='Bone.026')
_vg = ob_cube.vertex_groups.new(name='Bone.027')
for _i, _w in zip([32, 33, 34, 35, 36, 37, 38, 39], [1.0, 1.0, 1.0, 1.0, 1.0, 1.0, 1.0, 1.0]): _vg.add([_i], _w, 'REPLACE')
_vg = ob_cube.vertex_groups.new(name='Bone.024')
for _i, _w in zip([112, 113, 114, 115, 116, 117, 118, 119], [0.9865, 0.9094, 0.3062, 0.9115, 0.7798, 0.7787, 0.7763, 0.7788]): _vg.add([_i], _w, 'REPLACE')
_vg = ob_cube.vertex_groups.new(name='Bone.029')
for _i, _w in zip([52, 53, 54, 55, 113, 114, 115, 116, 117, 118, 119], [0.9957, 0.9947, 0.9957, 0.9987, 0.09056, 0.6938, 0.08854, 0.2202, 0.2213, 0.2237, 0.2213]): _vg.add([_i], _w, 'REPLACE')
_vg = ob_cube.vertex_groups.new(name='Bone.031')
for _i, _w in zip([48, 49, 50, 51], [0.9992, 0.9992, 0.9993, 0.9992]): _vg.add([_i], _w, 'REPLACE')
_vg = ob_cube.vertex_groups.new(name='Bone.025')
for _i, _w in zip([120, 121, 122, 123, 124, 125, 126, 127], [1.0, 1.0, 1.0, 1.0, 1.0, 1.0, 1.0, 1.0]): _vg.add([_i], _w, 'REPLACE')
_vg = ob_cube.vertex_groups.new(name='Bone.030')
for _i, _w in zip([60, 61, 62, 63], [0.4982, 0.4997, 0.4982, 0.4977]): _vg.add([_i], _w, 'REPLACE')
_vg = ob_cube.vertex_groups.new(name='Bone.033')
for _i, _w in zip([56, 57, 58, 59, 60, 61, 62, 63], [0.9996, 0.9997, 0.9997, 0.9991, 0.5018, 0.5003, 0.5018, 0.5023]): _vg.add([_i], _w, 'REPLACE')
_vg = ob_cube.vertex_groups.new(name='Bone.023')
for _i, _w in zip([104, 105, 106, 107, 108, 109, 110, 111], [1.0, 1.0, 1.0, 1.0, 1.0, 1.0, 1.0, 1.0]): _vg.add([_i], _w, 'REPLACE')
_vg = ob_cube.vertex_groups.new(name='Bone.028')
_vg = ob_cube.vertex_groups.new(name='Bone.032')
for _i, _w in zip([40, 41, 42, 43, 44, 45, 46, 47], [1.0, 1.0, 1.0, 1.0, 1.0, 1.0, 1.0, 1.0]): _vg.add([_i], _w, 'REPLACE')
_vg = ob_cube.vertex_groups.new(name='Bone.034')
for _i, _w in zip([160, 161, 162, 163, 164, 165, 166, 167, 224, 228, 229, 230, 231], [1.0, 1.0, 1.0, 1.0, 1.0, 1.0, 1.0, 1.0, 0.001877, 0.7929, 0.08094, 0.1936, 0.2183]): _vg.add([_i], _w, 'REPLACE')
_vg = ob_cube.vertex_groups.new(name='Bone.035')
_vg.add([232, 233, 234, 235, 236, 237, 238, 239], 1.0, 'REPLACE')
_vg = ob_cube.vertex_groups.new(name='Bone.036')
for _i, _w in zip([208, 209, 210, 211, 212, 213, 214, 215], [0.25, 0.25, 0.25, 0.25, 0.25, 0.25, 0.25, 0.25]): _vg.add([_i], _w, 'REPLACE')
_vg = ob_cube.vertex_groups.new(name='Bone.037')
for _i, _w in zip([200, 201, 204, 205, 206, 207, 208, 209, 210, 211, 212, 213, 214, 215], [0.1239, 0.1243, 0.982, 0.9804, 0.9811, 0.9796, 0.25, 0.25, 0.25, 0.25, 0.25, 0.25, 0.25, 0.25]): _vg.add([_i], _w, 'REPLACE')
_vg = ob_cube.vertex_groups.new(name='Bone.038')
for _i, _w in zip([192, 193, 194, 195, 196, 197, 198, 199, 200, 201, 202, 203, 208, 209, 210, 211, 212, 213, 214, 215], [1.0, 1.0, 1.0, 1.0, 1.0, 1.0, 1.0, 1.0, 0.3017, 0.5659, 0.9409, 0.03179, 0.25, 0.25, 0.25, 0.25, 0.25, 0.25, 0.25, 0.25]): _vg.add([_i], _w, 'REPLACE')
_vg = ob_cube.vertex_groups.new(name='Bone.039')
for _i, _w in zip([184, 185, 186, 187, 188, 189, 190, 191, 200, 201, 202, 203, 208, 209, 210, 211, 212, 213, 214, 215], [1.0, 1.0, 1.0, 1.0, 1.0, 1.0, 1.0, 1.0, 0.5744, 0.3098, 0.04925, 0.9512, 0.25, 0.25, 0.25, 0.25, 0.25, 0.25, 0.25, 0.25]): _vg.add([_i], _w, 'REPLACE')
_vg = ob_cube.vertex_groups.new(name='Bone.040')
for _i, _w in zip([176, 177, 178, 179, 180, 181, 182, 183, 224, 225, 226, 227, 228], [1.0, 1.0, 1.0, 1.0, 1.0, 1.0, 1.0, 1.0, 0.8486, 0.9118, 0.1264, 0.08255, 0.001234]): _vg.add([_i], _w, 'REPLACE')
_m = ob_cube.modifiers.new('Armature', 'ARMATURE')
_m.object = ob_armature

# ---- collection membership
col_collection_1.objects.link(ob_armature)
col_collection_1.objects.link(ob_cube)

# ---- scene / render settings (as saved in the file)
scene.frame_start = 20; scene.frame_end = 260; scene.frame_set(252)
scene.render.engine = 'BLENDER_EEVEE_NEXT'
scene.render.resolution_percentage = 50
scene.render.dither_intensity = 0.0
scene.cycles.use_denoising = False
scene.cycles.samples = 10
scene.cycles.sampling_pattern = 'TABULATED_SOBOL'
scene.cycles.light_sampling_threshold = 0.0
scene.cycles.use_adaptive_sampling = False
scene.cycles.use_light_tree = False
scene.cycles.blur_glossy = 0.0
scene.cycles.pixel_filter_type = 'GAUSSIAN'
scene.cycles.sample_clamp_indirect = 0.0
scene.view_settings.view_transform = 'Standard'
bpy.context.view_layer.update()

# ---- added for rendering (the .blend has no active camera and no usable light): camera, sun
cam_auto = bpy.data.cameras.new('AutoCamera')
cam_auto.lens = 50.0
cam_auto.sensor_width = 36.0
cam_auto.clip_end = 1000.0
ob_auto_camera = bpy.data.objects.new('AutoCamera', cam_auto)
scene.collection.objects.link(ob_auto_camera)
ob_auto_camera.location = (23.1709, -28.4855, 19.5002)
ob_auto_camera.rotation_euler = (1.09748, -7.21219e-08, 0.694738)
scene.camera = ob_auto_camera
light_auto_sun = bpy.data.lights.new('AutoSun', 'SUN')
light_auto_sun.energy = 3.0
light_auto_sun.angle = 0.0523599
ob_auto_sun = bpy.data.objects.new('AutoSun', light_auto_sun)
scene.collection.objects.link(ob_auto_sun)
ob_auto_sun.rotation_euler = (0.872665, 0.174533, 0.523599)
bpy.context.view_layer.update()
